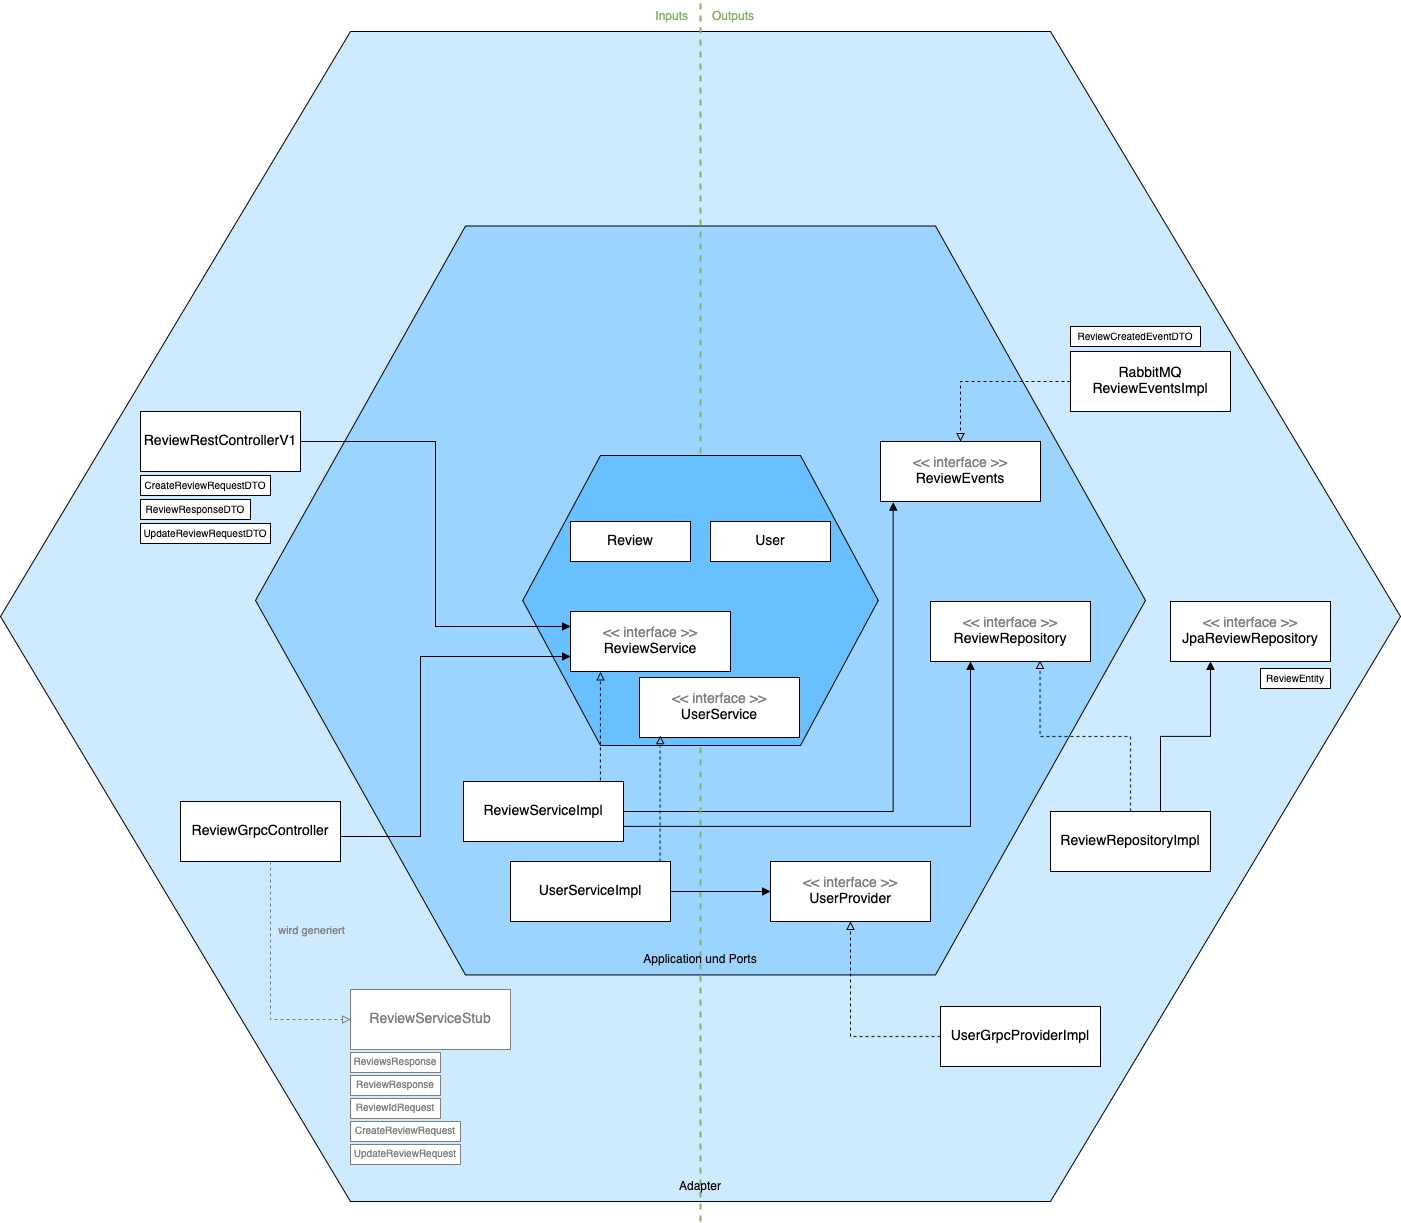

The diagram above was exported from draw.io. Its source (the exported page's mxGraphModel, read from the mxfile embedded in the PNG):
<mxGraphModel dx="3490" dy="2274" grid="1" gridSize="10" guides="1" tooltips="1" connect="1" arrows="1" fold="1" page="1" pageScale="1" pageWidth="827" pageHeight="1169" math="0" shadow="0">
  <root>
    <mxCell id="0" />
    <mxCell id="1" parent="0" />
    <mxCell id="fHIm1r6-pVbR7uOzrHsc-70" style="edgeStyle=orthogonalEdgeStyle;shape=connector;rounded=0;orthogonalLoop=1;jettySize=auto;html=1;entryX=0.5;entryY=1;entryDx=0;entryDy=0;strokeColor=default;align=center;verticalAlign=middle;fontFamily=Helvetica;fontSize=11;fontColor=default;labelBackgroundColor=default;endArrow=block;endFill=1;" parent="1" source="fHIm1r6-pVbR7uOzrHsc-29" target="fHIm1r6-pVbR7uOzrHsc-34" edge="1">
      <mxGeometry relative="1" as="geometry" />
    </mxCell>
    <mxCell id="fHIm1r6-pVbR7uOzrHsc-29" value="" style="shape=hexagon;perimeter=hexagonPerimeter2;whiteSpace=wrap;html=1;fixedSize=1;size=350;fillColor=#CEEAFF;" parent="1" vertex="1">
      <mxGeometry x="-1290" y="-390" width="1400" height="1170" as="geometry" />
    </mxCell>
    <mxCell id="fHIm1r6-pVbR7uOzrHsc-30" value="" style="shape=hexagon;perimeter=hexagonPerimeter2;whiteSpace=wrap;html=1;fixedSize=1;size=210;fillColor=#9BD5FF;" parent="1" vertex="1">
      <mxGeometry x="-1035" y="-195.45999999999998" width="890" height="748.91" as="geometry" />
    </mxCell>
    <mxCell id="fHIm1r6-pVbR7uOzrHsc-37" style="edgeStyle=orthogonalEdgeStyle;rounded=0;orthogonalLoop=1;jettySize=auto;html=1;entryX=0.079;entryY=1.011;entryDx=0;entryDy=0;endArrow=block;endFill=1;entryPerimeter=0;" parent="1" source="fHIm1r6-pVbR7uOzrHsc-38" target="fHIm1r6-pVbR7uOzrHsc-40" edge="1">
      <mxGeometry relative="1" as="geometry" />
    </mxCell>
    <mxCell id="fHIm1r6-pVbR7uOzrHsc-40" value="&lt;div&gt;&lt;font color=&quot;#808080&quot;&gt;&amp;lt;&amp;lt; interface &amp;gt;&amp;gt;&lt;/font&gt;&lt;/div&gt;&lt;div&gt;&lt;font&gt;ReviewEvents&lt;br&gt;&lt;/font&gt;&lt;/div&gt;" style="rounded=0;whiteSpace=wrap;html=1;fontSize=14;" parent="1" vertex="1">
      <mxGeometry x="-410" y="20" width="160" height="60" as="geometry" />
    </mxCell>
    <mxCell id="fHIm1r6-pVbR7uOzrHsc-41" value="&lt;div&gt;&lt;font color=&quot;#808080&quot;&gt;&amp;lt;&amp;lt; interface &amp;gt;&amp;gt;&lt;/font&gt;&lt;/div&gt;&lt;div&gt;&lt;font&gt;ReviewRepository&lt;br&gt;&lt;/font&gt;&lt;/div&gt;" style="rounded=0;whiteSpace=wrap;html=1;fontSize=14;" parent="1" vertex="1">
      <mxGeometry x="-360" y="180" width="160" height="60" as="geometry" />
    </mxCell>
    <mxCell id="fHIm1r6-pVbR7uOzrHsc-42" style="edgeStyle=orthogonalEdgeStyle;rounded=0;orthogonalLoop=1;jettySize=auto;html=1;endArrow=block;endFill=1;exitX=1;exitY=0.75;exitDx=0;exitDy=0;entryX=0.25;entryY=1;entryDx=0;entryDy=0;" parent="1" source="fHIm1r6-pVbR7uOzrHsc-38" target="fHIm1r6-pVbR7uOzrHsc-41" edge="1">
      <mxGeometry relative="1" as="geometry" />
    </mxCell>
    <mxCell id="fHIm1r6-pVbR7uOzrHsc-46" style="edgeStyle=orthogonalEdgeStyle;rounded=0;orthogonalLoop=1;jettySize=auto;html=1;endArrow=block;endFill=0;dashed=1;entryX=0.5;entryY=0;entryDx=0;entryDy=0;" parent="1" source="fHIm1r6-pVbR7uOzrHsc-45" target="fHIm1r6-pVbR7uOzrHsc-40" edge="1">
      <mxGeometry relative="1" as="geometry" />
    </mxCell>
    <mxCell id="fHIm1r6-pVbR7uOzrHsc-45" value="&lt;div&gt;&lt;font&gt;RabbitMQ&lt;/font&gt;&lt;/div&gt;&lt;div&gt;&lt;font&gt;ReviewEventsImpl&lt;/font&gt;&lt;/div&gt;" style="rounded=0;whiteSpace=wrap;html=1;fontSize=14;" parent="1" vertex="1">
      <mxGeometry x="-220" y="-70" width="160" height="60" as="geometry" />
    </mxCell>
    <mxCell id="fHIm1r6-pVbR7uOzrHsc-76" style="edgeStyle=orthogonalEdgeStyle;shape=connector;rounded=0;orthogonalLoop=1;jettySize=auto;html=1;entryX=0.25;entryY=1;entryDx=0;entryDy=0;strokeColor=default;align=center;verticalAlign=middle;fontFamily=Helvetica;fontSize=11;fontColor=default;labelBackgroundColor=default;endArrow=block;endFill=1;" parent="1" source="fHIm1r6-pVbR7uOzrHsc-49" target="fHIm1r6-pVbR7uOzrHsc-51" edge="1">
      <mxGeometry relative="1" as="geometry">
        <Array as="points">
          <mxPoint x="-130" y="315" />
          <mxPoint x="-80" y="315" />
        </Array>
      </mxGeometry>
    </mxCell>
    <mxCell id="fHIm1r6-pVbR7uOzrHsc-49" value="&lt;div&gt;&lt;font&gt;ReviewRepositoryImpl&lt;/font&gt;&lt;/div&gt;" style="rounded=0;whiteSpace=wrap;html=1;fontSize=14;" parent="1" vertex="1">
      <mxGeometry x="-240" y="390" width="160" height="60" as="geometry" />
    </mxCell>
    <mxCell id="fHIm1r6-pVbR7uOzrHsc-50" style="edgeStyle=orthogonalEdgeStyle;shape=connector;rounded=0;orthogonalLoop=1;jettySize=auto;html=1;entryX=0.685;entryY=0.983;entryDx=0;entryDy=0;entryPerimeter=0;strokeColor=default;align=center;verticalAlign=middle;fontFamily=Helvetica;fontSize=11;fontColor=default;labelBackgroundColor=default;endArrow=block;endFill=0;dashed=1;" parent="1" source="fHIm1r6-pVbR7uOzrHsc-49" target="fHIm1r6-pVbR7uOzrHsc-41" edge="1">
      <mxGeometry relative="1" as="geometry" />
    </mxCell>
    <mxCell id="fHIm1r6-pVbR7uOzrHsc-51" value="&lt;div&gt;&lt;font color=&quot;#808080&quot;&gt;&amp;lt;&amp;lt; interface &amp;gt;&amp;gt;&lt;/font&gt;&lt;br&gt;&lt;/div&gt;&lt;div&gt;JpaReviewRepository&lt;/div&gt;" style="rounded=0;whiteSpace=wrap;html=1;fontSize=14;" parent="1" vertex="1">
      <mxGeometry x="-120" y="180" width="160" height="60" as="geometry" />
    </mxCell>
    <mxCell id="fHIm1r6-pVbR7uOzrHsc-53" value="&lt;font style=&quot;font-size: 10px;&quot;&gt;ReviewEntity&lt;/font&gt;" style="rounded=0;whiteSpace=wrap;html=1;strokeColor=default;align=center;verticalAlign=middle;fontFamily=Helvetica;fontSize=12;fontColor=default;fillColor=default;" parent="1" vertex="1">
      <mxGeometry x="-30" y="247" width="70" height="20" as="geometry" />
    </mxCell>
    <mxCell id="fHIm1r6-pVbR7uOzrHsc-55" value="&lt;div&gt;&lt;font&gt;ReviewRestControllerV1&lt;/font&gt;&lt;/div&gt;" style="rounded=0;whiteSpace=wrap;html=1;fontSize=14;" parent="1" vertex="1">
      <mxGeometry x="-1150" y="-10" width="160" height="60" as="geometry" />
    </mxCell>
    <mxCell id="fHIm1r6-pVbR7uOzrHsc-58" value="&lt;font style=&quot;font-size: 10px;&quot;&gt;CreateReviewRequestDTO&lt;/font&gt;" style="rounded=0;whiteSpace=wrap;html=1;strokeColor=default;align=center;verticalAlign=middle;fontFamily=Helvetica;fontSize=12;fontColor=default;fillColor=default;" parent="1" vertex="1">
      <mxGeometry x="-1150" y="54" width="130" height="20" as="geometry" />
    </mxCell>
    <mxCell id="fHIm1r6-pVbR7uOzrHsc-59" value="&lt;div&gt;&lt;font style=&quot;font-size: 10px;&quot;&gt;ReviewResponseDTO&lt;/font&gt;&lt;/div&gt;" style="rounded=0;whiteSpace=wrap;html=1;strokeColor=default;align=center;verticalAlign=middle;fontFamily=Helvetica;fontSize=12;fontColor=default;fillColor=default;" parent="1" vertex="1">
      <mxGeometry x="-1150" y="78" width="110" height="20" as="geometry" />
    </mxCell>
    <mxCell id="fHIm1r6-pVbR7uOzrHsc-60" value="&lt;div&gt;&lt;font style=&quot;font-size: 10px;&quot;&gt;UpdateReviewRequestDTO&lt;/font&gt;&lt;/div&gt;" style="rounded=0;whiteSpace=wrap;html=1;strokeColor=default;align=center;verticalAlign=middle;fontFamily=Helvetica;fontSize=12;fontColor=default;fillColor=default;" parent="1" vertex="1">
      <mxGeometry x="-1150" y="102" width="130" height="20" as="geometry" />
    </mxCell>
    <mxCell id="fHIm1r6-pVbR7uOzrHsc-64" style="edgeStyle=orthogonalEdgeStyle;shape=connector;rounded=0;orthogonalLoop=1;jettySize=auto;html=1;strokeColor=#808080;align=center;verticalAlign=middle;fontFamily=Helvetica;fontSize=11;fontColor=#808080;labelBackgroundColor=default;endArrow=block;endFill=0;dashed=1;" parent="1" source="fHIm1r6-pVbR7uOzrHsc-61" target="fHIm1r6-pVbR7uOzrHsc-63" edge="1">
      <mxGeometry relative="1" as="geometry">
        <Array as="points">
          <mxPoint x="-1020" y="598" />
        </Array>
      </mxGeometry>
    </mxCell>
    <mxCell id="fHIm1r6-pVbR7uOzrHsc-65" value="wird generiert" style="edgeLabel;html=1;align=center;verticalAlign=middle;resizable=0;points=[];fontFamily=Helvetica;fontSize=11;fontColor=#808080;labelBackgroundColor=none;" parent="fHIm1r6-pVbR7uOzrHsc-64" vertex="1" connectable="0">
      <mxGeometry x="0.1621" y="1" relative="1" as="geometry">
        <mxPoint x="39" y="-70" as="offset" />
      </mxGeometry>
    </mxCell>
    <mxCell id="fHIm1r6-pVbR7uOzrHsc-61" value="&lt;div&gt;&lt;font&gt;ReviewGrpcController&lt;/font&gt;&lt;/div&gt;" style="rounded=0;whiteSpace=wrap;html=1;fontSize=14;" parent="1" vertex="1">
      <mxGeometry x="-1110" y="380" width="160" height="60" as="geometry" />
    </mxCell>
    <mxCell id="fHIm1r6-pVbR7uOzrHsc-63" value="&lt;div&gt;&lt;font&gt;ReviewServiceStub&lt;/font&gt;&lt;br&gt;&lt;/div&gt;" style="rounded=0;whiteSpace=wrap;html=1;fontSize=14;strokeColor=#808080;fontColor=#808080;" parent="1" vertex="1">
      <mxGeometry x="-940" y="568" width="160" height="60" as="geometry" />
    </mxCell>
    <mxCell id="fHIm1r6-pVbR7uOzrHsc-67" value="&lt;font style=&quot;font-size: 10px;&quot;&gt;ReviewCreatedEventDTO&lt;/font&gt;" style="rounded=0;whiteSpace=wrap;html=1;" parent="1" vertex="1">
      <mxGeometry x="-220" y="-95" width="130" height="20" as="geometry" />
    </mxCell>
    <mxCell id="fHIm1r6-pVbR7uOzrHsc-73" value="" style="endArrow=none;html=1;rounded=0;strokeColor=#82B366;align=center;verticalAlign=middle;fontFamily=Helvetica;fontSize=11;fontColor=default;labelBackgroundColor=default;edgeStyle=orthogonalEdgeStyle;fillColor=#d5e8d4;dashed=1;strokeWidth=2;" parent="1" edge="1">
      <mxGeometry width="50" height="50" relative="1" as="geometry">
        <mxPoint x="-590" y="800" as="sourcePoint" />
        <mxPoint x="-590" y="-420" as="targetPoint" />
        <Array as="points">
          <mxPoint x="-589.91" y="780" />
          <mxPoint x="-589.91" y="730" />
        </Array>
      </mxGeometry>
    </mxCell>
    <mxCell id="fHIm1r6-pVbR7uOzrHsc-38" value="&lt;div&gt;&lt;font&gt;ReviewServiceImpl&lt;/font&gt;&lt;/div&gt;" style="rounded=0;whiteSpace=wrap;html=1;fontSize=14;" parent="1" vertex="1">
      <mxGeometry x="-827" y="360" width="160" height="60" as="geometry" />
    </mxCell>
    <mxCell id="fHIm1r6-pVbR7uOzrHsc-33" value="Application und Ports" style="text;html=1;align=center;verticalAlign=middle;whiteSpace=wrap;rounded=0;" parent="1" vertex="1">
      <mxGeometry x="-650" y="523.45" width="120" height="30" as="geometry" />
    </mxCell>
    <mxCell id="fHIm1r6-pVbR7uOzrHsc-32" value="Domain" style="text;html=1;align=center;verticalAlign=middle;whiteSpace=wrap;rounded=0;" parent="1" vertex="1">
      <mxGeometry x="-620" y="294" width="60" height="30" as="geometry" />
    </mxCell>
    <mxCell id="fHIm1r6-pVbR7uOzrHsc-34" value="Adapter" style="text;html=1;align=center;verticalAlign=middle;whiteSpace=wrap;rounded=0;" parent="1" vertex="1">
      <mxGeometry x="-633" y="750" width="86" height="30" as="geometry" />
    </mxCell>
    <mxCell id="fHIm1r6-pVbR7uOzrHsc-31" value="" style="shape=hexagon;perimeter=hexagonPerimeter2;whiteSpace=wrap;html=1;fixedSize=1;size=77.73999999999978;fillColor=#68C0FF;" parent="1" vertex="1">
      <mxGeometry x="-767.74" y="34" width="355.48" height="290" as="geometry" />
    </mxCell>
    <mxCell id="fHIm1r6-pVbR7uOzrHsc-35" value="&lt;div&gt;&lt;font&gt;Review&lt;/font&gt;&lt;/div&gt;" style="rounded=0;whiteSpace=wrap;html=1;fontSize=14;" parent="1" vertex="1">
      <mxGeometry x="-720" y="100" width="120" height="40" as="geometry" />
    </mxCell>
    <mxCell id="fHIm1r6-pVbR7uOzrHsc-36" value="&lt;div&gt;&lt;font color=&quot;#808080&quot;&gt;&amp;lt;&amp;lt; interface &amp;gt;&amp;gt;&lt;/font&gt;&lt;/div&gt;&lt;div&gt;&lt;font&gt;ReviewService&lt;br&gt;&lt;/font&gt;&lt;/div&gt;" style="rounded=0;whiteSpace=wrap;html=1;fontSize=14;" parent="1" vertex="1">
      <mxGeometry x="-720" y="190" width="160" height="60" as="geometry" />
    </mxCell>
    <mxCell id="fHIm1r6-pVbR7uOzrHsc-39" style="edgeStyle=orthogonalEdgeStyle;rounded=0;orthogonalLoop=1;jettySize=auto;html=1;dashed=1;endArrow=block;endFill=0;entryX=0.187;entryY=1.006;entryDx=0;entryDy=0;exitX=0.75;exitY=0;exitDx=0;exitDy=0;entryPerimeter=0;" parent="1" source="fHIm1r6-pVbR7uOzrHsc-38" target="fHIm1r6-pVbR7uOzrHsc-36" edge="1">
      <mxGeometry relative="1" as="geometry">
        <mxPoint x="-650" y="280" as="targetPoint" />
        <Array as="points">
          <mxPoint x="-690" y="360" />
        </Array>
      </mxGeometry>
    </mxCell>
    <mxCell id="fHIm1r6-pVbR7uOzrHsc-56" style="edgeStyle=orthogonalEdgeStyle;shape=connector;rounded=0;orthogonalLoop=1;jettySize=auto;html=1;entryX=0;entryY=0.25;entryDx=0;entryDy=0;strokeColor=default;align=center;verticalAlign=middle;fontFamily=Helvetica;fontSize=11;fontColor=default;labelBackgroundColor=default;endArrow=block;endFill=1;" parent="1" source="fHIm1r6-pVbR7uOzrHsc-55" target="fHIm1r6-pVbR7uOzrHsc-36" edge="1">
      <mxGeometry relative="1" as="geometry" />
    </mxCell>
    <mxCell id="fHIm1r6-pVbR7uOzrHsc-62" style="edgeStyle=orthogonalEdgeStyle;shape=connector;rounded=0;orthogonalLoop=1;jettySize=auto;html=1;strokeColor=default;align=center;verticalAlign=middle;fontFamily=Helvetica;fontSize=11;fontColor=default;labelBackgroundColor=default;endArrow=block;endFill=1;entryX=0;entryY=0.75;entryDx=0;entryDy=0;" parent="1" source="fHIm1r6-pVbR7uOzrHsc-61" target="fHIm1r6-pVbR7uOzrHsc-36" edge="1">
      <mxGeometry relative="1" as="geometry">
        <mxPoint x="-670" y="270" as="targetPoint" />
        <Array as="points">
          <mxPoint x="-870" y="415" />
          <mxPoint x="-870" y="235" />
        </Array>
      </mxGeometry>
    </mxCell>
    <mxCell id="2" value="Outputs" style="text;html=1;strokeColor=none;fillColor=none;align=left;verticalAlign=middle;whiteSpace=wrap;rounded=0;fontColor=#82B366;" parent="1" vertex="1">
      <mxGeometry x="-580" y="-420" width="60" height="30" as="geometry" />
    </mxCell>
    <mxCell id="3" value="Inputs" style="text;html=1;strokeColor=none;fillColor=none;align=right;verticalAlign=middle;whiteSpace=wrap;rounded=0;fontColor=#82B366;" parent="1" vertex="1">
      <mxGeometry x="-660" y="-420" width="60" height="30" as="geometry" />
    </mxCell>
    <mxCell id="KoyzkS9861vlVTYVfn7F-3" value="&lt;div&gt;ReviewsResponse&lt;/div&gt;" style="rounded=0;whiteSpace=wrap;html=1;strokeColor=#808080;align=center;verticalAlign=middle;fontFamily=Helvetica;fontSize=10;fontColor=#808080;fillColor=default;" vertex="1" parent="1">
      <mxGeometry x="-940" y="631" width="90" height="20" as="geometry" />
    </mxCell>
    <mxCell id="KoyzkS9861vlVTYVfn7F-4" value="&lt;div&gt;ReviewResponse&lt;/div&gt;" style="rounded=0;whiteSpace=wrap;html=1;strokeColor=#808080;align=center;verticalAlign=middle;fontFamily=Helvetica;fontSize=10;fontColor=#808080;fillColor=default;" vertex="1" parent="1">
      <mxGeometry x="-940" y="654" width="90" height="20" as="geometry" />
    </mxCell>
    <mxCell id="KoyzkS9861vlVTYVfn7F-5" value="&lt;div&gt;ReviewIdRequest&lt;br&gt;&lt;/div&gt;" style="rounded=0;whiteSpace=wrap;html=1;strokeColor=#808080;align=center;verticalAlign=middle;fontFamily=Helvetica;fontSize=10;fontColor=#808080;fillColor=default;" vertex="1" parent="1">
      <mxGeometry x="-940" y="677" width="90" height="20" as="geometry" />
    </mxCell>
    <mxCell id="KoyzkS9861vlVTYVfn7F-6" value="&lt;div&gt;CreateReviewRequest&lt;br&gt;&lt;/div&gt;" style="rounded=0;whiteSpace=wrap;html=1;strokeColor=#808080;align=center;verticalAlign=middle;fontFamily=Helvetica;fontSize=10;fontColor=#808080;fillColor=default;" vertex="1" parent="1">
      <mxGeometry x="-940" y="700" width="110" height="20" as="geometry" />
    </mxCell>
    <mxCell id="KoyzkS9861vlVTYVfn7F-7" value="UpdateReviewRequest" style="rounded=0;whiteSpace=wrap;html=1;strokeColor=#808080;align=center;verticalAlign=middle;fontFamily=Helvetica;fontSize=10;fontColor=#808080;fillColor=default;" vertex="1" parent="1">
      <mxGeometry x="-940" y="723" width="110" height="20" as="geometry" />
    </mxCell>
    <mxCell id="KoyzkS9861vlVTYVfn7F-8" value="&lt;div&gt;&lt;font color=&quot;#808080&quot;&gt;&amp;lt;&amp;lt; interface &amp;gt;&amp;gt;&lt;/font&gt;&lt;/div&gt;&lt;div&gt;&lt;font&gt;UserProvider&lt;br&gt;&lt;/font&gt;&lt;/div&gt;" style="rounded=0;whiteSpace=wrap;html=1;fontSize=14;" vertex="1" parent="1">
      <mxGeometry x="-520" y="440" width="160" height="60" as="geometry" />
    </mxCell>
    <mxCell id="KoyzkS9861vlVTYVfn7F-10" style="edgeStyle=orthogonalEdgeStyle;rounded=0;orthogonalLoop=1;jettySize=auto;html=1;endArrow=block;endFill=1;" edge="1" parent="1" source="KoyzkS9861vlVTYVfn7F-9" target="KoyzkS9861vlVTYVfn7F-8">
      <mxGeometry relative="1" as="geometry" />
    </mxCell>
    <mxCell id="KoyzkS9861vlVTYVfn7F-9" value="UserServiceImpl" style="rounded=0;whiteSpace=wrap;html=1;fontSize=14;" vertex="1" parent="1">
      <mxGeometry x="-780" y="440" width="160" height="60" as="geometry" />
    </mxCell>
    <mxCell id="KoyzkS9861vlVTYVfn7F-12" style="edgeStyle=orthogonalEdgeStyle;rounded=0;orthogonalLoop=1;jettySize=auto;html=1;entryX=0.5;entryY=1;entryDx=0;entryDy=0;endArrow=block;endFill=0;dashed=1;" edge="1" parent="1" source="KoyzkS9861vlVTYVfn7F-11" target="KoyzkS9861vlVTYVfn7F-8">
      <mxGeometry relative="1" as="geometry" />
    </mxCell>
    <mxCell id="KoyzkS9861vlVTYVfn7F-11" value="UserGrpcProviderImpl" style="rounded=0;whiteSpace=wrap;html=1;fontSize=14;" vertex="1" parent="1">
      <mxGeometry x="-350" y="585" width="160" height="60" as="geometry" />
    </mxCell>
    <mxCell id="KoyzkS9861vlVTYVfn7F-13" value="User" style="rounded=0;whiteSpace=wrap;html=1;fontSize=14;" vertex="1" parent="1">
      <mxGeometry x="-580" y="100" width="120" height="40" as="geometry" />
    </mxCell>
    <mxCell id="KoyzkS9861vlVTYVfn7F-14" value="&lt;div&gt;&lt;font color=&quot;#808080&quot;&gt;&amp;lt;&amp;lt; interface &amp;gt;&amp;gt;&lt;/font&gt;&lt;/div&gt;&lt;div&gt;&lt;font&gt;UserService&lt;br&gt;&lt;/font&gt;&lt;/div&gt;" style="rounded=0;whiteSpace=wrap;html=1;fontSize=14;" vertex="1" parent="1">
      <mxGeometry x="-651" y="256" width="160" height="60" as="geometry" />
    </mxCell>
    <mxCell id="KoyzkS9861vlVTYVfn7F-15" style="edgeStyle=orthogonalEdgeStyle;rounded=0;orthogonalLoop=1;jettySize=auto;html=1;entryX=0.129;entryY=0.967;entryDx=0;entryDy=0;entryPerimeter=0;dashed=1;endArrow=block;endFill=0;" edge="1" parent="1" source="KoyzkS9861vlVTYVfn7F-9" target="KoyzkS9861vlVTYVfn7F-14">
      <mxGeometry relative="1" as="geometry">
        <Array as="points">
          <mxPoint x="-630" y="378" />
        </Array>
      </mxGeometry>
    </mxCell>
  </root>
</mxGraphModel>